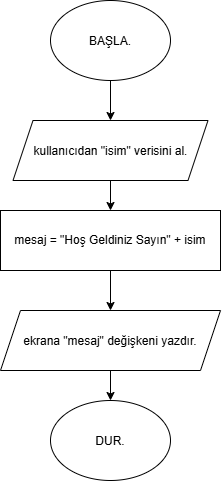

The diagram above was exported from draw.io. Its source (the exported page's mxGraphModel, read from the mxfile embedded in the PNG):
<mxGraphModel dx="860" dy="600" grid="1" gridSize="10" guides="1" tooltips="1" connect="1" arrows="1" fold="1" page="1" pageScale="1" pageWidth="827" pageHeight="1169" math="0" shadow="0">
  <root>
    <mxCell id="0" />
    <mxCell id="1" parent="0" />
    <mxCell id="9r-tDzrtrum85SwwylgY-3" edge="1" parent="1" source="9r-tDzrtrum85SwwylgY-1" style="edgeStyle=orthogonalEdgeStyle;rounded=0;orthogonalLoop=1;jettySize=auto;html=1;defaultLabelBackgroundColor=page;" target="9r-tDzrtrum85SwwylgY-2">
      <mxGeometry relative="1" as="geometry" />
    </mxCell>
    <mxCell id="9r-tDzrtrum85SwwylgY-1" parent="1" style="ellipse;whiteSpace=wrap;html=1;shapeInside=1;" value="BAŞLA." vertex="1">
      <mxGeometry height="80" width="120" x="354" y="30" as="geometry" />
    </mxCell>
    <mxCell id="9r-tDzrtrum85SwwylgY-4" edge="1" parent="1" source="9r-tDzrtrum85SwwylgY-2" style="edgeStyle=orthogonalEdgeStyle;rounded=0;orthogonalLoop=1;jettySize=auto;html=1;exitX=1;exitY=0.5;exitDx=0;exitDy=0;defaultLabelBackgroundColor=page;entryX=1;entryY=0.5;entryDx=0;entryDy=0;" target="9r-tDzrtrum85SwwylgY-2">
      <mxGeometry relative="1" as="geometry">
        <mxPoint x="530" y="230" as="targetPoint" />
      </mxGeometry>
    </mxCell>
    <mxCell id="9r-tDzrtrum85SwwylgY-6" edge="1" parent="1" source="9r-tDzrtrum85SwwylgY-2" style="edgeStyle=orthogonalEdgeStyle;rounded=0;orthogonalLoop=1;jettySize=auto;html=1;defaultLabelBackgroundColor=page;" target="9r-tDzrtrum85SwwylgY-5">
      <mxGeometry relative="1" as="geometry" />
    </mxCell>
    <mxCell id="9r-tDzrtrum85SwwylgY-2" parent="1" style="shape=parallelogram;perimeter=parallelogramPerimeter;whiteSpace=wrap;html=1;shapeInside=1;fixedSize=1;" value="kullanıcıdan &quot;isim&quot; verisini al." vertex="1">
      <mxGeometry height="60" width="195" x="316.5" y="150" as="geometry" />
    </mxCell>
    <mxCell id="9r-tDzrtrum85SwwylgY-12" edge="1" parent="1" source="9r-tDzrtrum85SwwylgY-5" style="edgeStyle=orthogonalEdgeStyle;rounded=0;orthogonalLoop=1;jettySize=auto;html=1;exitX=0.5;exitY=1;exitDx=0;exitDy=0;entryX=0.5;entryY=0;entryDx=0;entryDy=0;defaultLabelBackgroundColor=page;" target="9r-tDzrtrum85SwwylgY-11">
      <mxGeometry relative="1" as="geometry" />
    </mxCell>
    <mxCell id="9r-tDzrtrum85SwwylgY-5" parent="1" style="rounded=0;whiteSpace=wrap;html=1;" value="mesaj = &quot;Hoş Geldiniz Sayın&quot; + isim" vertex="1">
      <mxGeometry height="60" width="220" x="304" y="240" as="geometry" />
    </mxCell>
    <mxCell id="9r-tDzrtrum85SwwylgY-14" edge="1" parent="1" source="9r-tDzrtrum85SwwylgY-11" style="edgeStyle=orthogonalEdgeStyle;rounded=0;orthogonalLoop=1;jettySize=auto;html=1;exitX=0.5;exitY=1;exitDx=0;exitDy=0;defaultLabelBackgroundColor=page;" target="9r-tDzrtrum85SwwylgY-13">
      <mxGeometry relative="1" as="geometry" />
    </mxCell>
    <mxCell id="9r-tDzrtrum85SwwylgY-11" parent="1" style="shape=parallelogram;perimeter=parallelogramPerimeter;whiteSpace=wrap;html=1;shapeInside=1;fixedSize=1;" value="ekrana &quot;mesaj&quot; değişkeni yazdır." vertex="1">
      <mxGeometry height="60" width="220" x="304" y="340" as="geometry" />
    </mxCell>
    <mxCell id="9r-tDzrtrum85SwwylgY-13" parent="1" style="ellipse;whiteSpace=wrap;html=1;shapeInside=1;" value="DUR." vertex="1">
      <mxGeometry height="80" width="120" x="354" y="430" as="geometry" />
    </mxCell>
  </root>
</mxGraphModel>